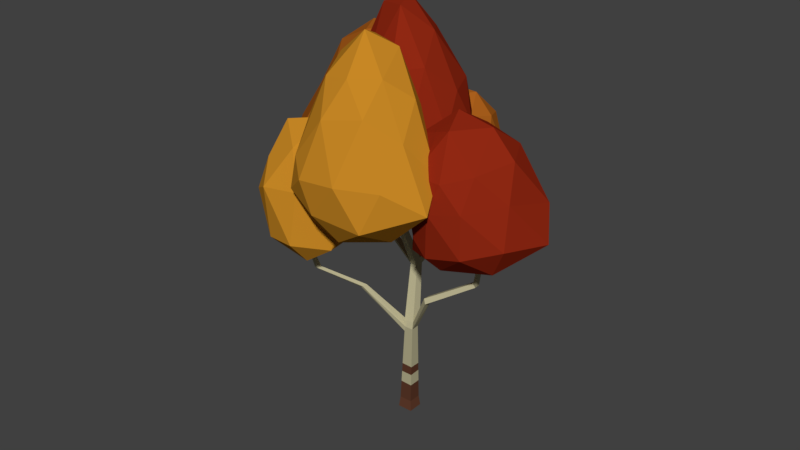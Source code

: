 # Source: birch.blend  (saved by Blender 2.79.0; exported with 4.5.12 LTS)
import bpy
from mathutils import Matrix  # noqa: F401  (used for matrix-valued properties, if any)

bpy.ops.wm.read_factory_settings(use_empty=True)
scene = bpy.context.scene
scene.name = 'Scene'

# ---- collections
col_collection_1 = bpy.data.collections.new('Collection 1'); scene.collection.children.link(col_collection_1)

# ---- materials (node trees are filled in below, after node groups)
mat_log_001 = bpy.data.materials.new('Log.001')
mat_log_001.alpha_threshold = 0.0
mat_log_001.use_transparent_shadow = False
mat_log_001.preview_render_type = 'CUBE'
mat_log_001.diffuse_color = (1.0, 1.0, 1.0, 1.0)
mat_log_001.roughness = 0.5
mat_material_001 = bpy.data.materials.new('Material.001')
mat_material_001.alpha_threshold = 0.0
mat_material_001.use_transparent_shadow = False
mat_material_001.roughness = 0.5
mat_leaf = bpy.data.materials.new('Leaf')
mat_leaf.alpha_threshold = 0.0
mat_leaf.use_transparent_shadow = False
mat_leaf.roughness = 0.5

# ---- material node trees
mat_log_001.use_nodes = True; mat_log_001.node_tree.nodes.clear()
_N = mat_log_001.node_tree.nodes; _L = mat_log_001.node_tree.links
n0 = _N.new('ShaderNodeOutputMaterial'); n0.name = 'Material Output'; n0.location = (300, 300)
n1 = _N.new('ShaderNodeBsdfDiffuse'); n1.name = 'Diffuse BSDF'; n1.location = (10, 300)
n1.inputs[0].default_value = (0.5231, 0.4835, 0.2989, 1.0)
_L.new(n1.outputs[0], n0.inputs[0])
n0.is_active_output = True
mat_material_001.use_nodes = True; mat_material_001.node_tree.nodes.clear()
_N = mat_material_001.node_tree.nodes; _L = mat_material_001.node_tree.links
n0 = _N.new('ShaderNodeOutputMaterial'); n0.name = 'Material Output'; n0.location = (300, 300)
n1 = _N.new('ShaderNodeBsdfDiffuse'); n1.name = 'Diffuse BSDF'; n1.location = (10, 300)
n1.inputs[0].default_value = (0.1237, 0.0469, 0.02576, 1.0)
_L.new(n1.outputs[0], n0.inputs[0])
n0.is_active_output = True
mat_leaf.use_nodes = True; mat_leaf.node_tree.nodes.clear()
_N = mat_leaf.node_tree.nodes; _L = mat_leaf.node_tree.links
n0 = _N.new('ShaderNodeOutputMaterial'); n0.name = 'Material Output'; n0.location = (300, 300)
n1 = _N.new('ShaderNodeBsdfDiffuse'); n1.name = 'Diffuse BSDF'; n1.location = (10, 300)
n2 = _N.new('ShaderNodeObjectInfo'); n2.name = 'Object Info'; n2.location = (-504, 197)
n3 = _N.new('ShaderNodeValToRGB'); n3.name = 'ColorRamp'; n3.location = (-304, 301)
while len(n3.color_ramp.elements) > 1: n3.color_ramp.elements.remove(n3.color_ramp.elements[-1])
n3.color_ramp.elements[0].position = 0.3409; n3.color_ramp.elements[0].color = (0.5829, 0.252, 0.01951, 1.0)
_e = n3.color_ramp.elements.new(0.7136); _e.color = (0.2851, 0.022, 0.006848, 1.0)
_L.new(n1.outputs[0], n0.inputs[0])
_L.new(n3.outputs[0], n1.inputs[0])
_L.new(n2.outputs[5], n3.inputs[0])
n0.is_active_output = True

# ---- world
world_world = bpy.data.worlds.new('World'); scene.world = world_world
world_world.color = (0.05088, 0.05088, 0.05088)
world_world.use_sun_shadow = False
world_world.sun_shadow_jitter_overblur = 0.0
world_world.cycles.sampling_method = 'MANUAL'

# ---- meshes
me_cube_002 = bpy.data.meshes.new('Cube.002')
me_cube_002.from_pydata([(0.8493, 0.8493, -7.188), (0.8493, -0.8493, -7.188), (-0.8493, -0.8493, -7.188), (-0.8493, 0.8493, -7.188), (0.7254, 0.7254, -5.585), (0.7254, -0.7254, -5.585), (-0.7254, -0.7254, -5.585), (-0.7254, 0.7254, -5.585), (1.94, -1.062, 8.507), (1.94, -1.982, 8.423), (1.016, -1.062, 8.507), (1.016, -1.982, 8.423), (0.7607, 1.031, 16.97), (0.7607, 0.1825, 16.91), (-0.08877, 1.031, 17.0), (-0.08877, 0.1825, 16.95), (0.2157, 0.3559, 34.65), (0.2157, -0.0751, 34.68), (-0.2157, 0.3559, 34.61), (-0.2157, -0.0751, 34.63), (-0.1102, -1.201, 23.17), (-0.8305, -1.201, 23.17), (-0.1102, -0.4817, 23.14), (-0.8305, -0.4817, 23.14), (1.881, -1.78, 9.461), (1.881, -0.6476, 9.542), (4.778, -2.547, 14.83), (4.712, -3.352, 14.82), (4.403, -2.29, 15.38), (4.335, -3.061, 15.37), (9.776, -1.128, 19.0), (9.79, -1.791, 19.0), (9.35, -0.9298, 19.31), (9.358, -1.565, 19.32), (-0.3903, 6.705, 23.51), (-0.3465, 7.002, 23.45), (1.293, 4.562, 20.55), (0.7711, 4.575, 20.54), (0.8279, 4.883, 20.2), (1.362, 4.883, 20.2), (0.6503, 0.8396, 17.86), (-0.179, 0.8472, 17.85), (11.38, -2.476, 26.22), (11.39, -2.917, 26.22), (11.12, -2.344, 26.46), (11.13, -2.766, 26.47), (11.39, -2.917, 26.22), (11.13, -2.766, 26.47), (11.12, -2.344, 26.46), (11.38, -2.476, 26.22), (11.13, -2.766, 26.47), (11.12, -2.344, 26.46), (11.39, -2.917, 26.22), (11.38, -2.476, 26.22), (-0.7195, 6.717, 23.51), (-0.6837, 7.002, 23.45), (0.4001, 9.283, 29.51), (0.3735, 9.103, 29.55), (0.1739, 9.111, 29.55), (0.1956, 9.283, 29.51), (0.8075, -0.6947, 7.647), (0.8123, -1.907, 7.579), (-2.619, -4.66, 14.79), (-2.565, -4.121, 14.87), (-2.976, -4.556, 14.53), (-2.939, -4.002, 14.62), (-5.832, -8.044, 18.15), (-5.789, -7.531, 18.17), (-6.248, -7.983, 18.05), (-6.222, -7.456, 18.06), (-5.819, -9.574, 23.46), (-5.792, -9.268, 23.45), (-6.066, -9.538, 23.53), (-6.049, -9.223, 23.52), (0.7595, -1.816, 9.339), (-0.1759, 0.01983, 17.68), (-5.781, 1.687, 20.7), (-5.783, 2.257, 20.69), (-5.443, 1.599, 20.93), (-5.388, 2.157, 20.95), (-6.894, 3.664, 30.11), (-7.232, 3.753, 29.88), (-7.234, 4.322, 29.87), (-6.839, 4.222, 30.13), (-0.3396, 0.368, -2.255), (-0.3409, -1.021, -2.293), (1.005, -1.015, -2.359), (1.005, 0.3134, -2.337), (1.318, -1.338, 1.243), (0.07099, -0.01236, 1.289), (1.311, -0.1361, 1.206), (0.07751, -1.342, 1.289), (-0.1088, -1.199, -0.3065), (-0.104, 0.1497, -0.2209), (1.187, 0.04547, -0.2257), (1.184, -1.2, -0.2934)], [], [(0, 1, 2, 3), (7, 6, 85, 84), (0, 4, 5, 1), (1, 5, 6, 2), (2, 6, 7, 3), (4, 0, 3, 7), (8, 10, 14, 12, 25), (4, 7, 84, 87), (5, 4, 87, 86), (21, 20, 17, 19), (25, 24, 29, 28), (10, 74, 15, 14), (20, 22, 16, 17), (23, 21, 19, 18), (22, 23, 18, 16), (14, 41, 37, 38), (15, 13, 20, 21, 75), (13, 40, 22, 20), (76, 78, 80, 81), (24, 25, 12, 13), (29, 27, 31, 33), (24, 9, 27, 29), (9, 8, 26, 27), (8, 25, 28, 26), (27, 26, 30, 31), (28, 29, 33, 32), (26, 28, 32, 30), (40, 12, 39, 36), (40, 41, 23, 22), (40, 13, 12), (41, 75, 21, 23), (39, 38, 55, 35), (31, 30, 42, 43), (33, 31, 43, 45), (30, 32, 44, 42), (32, 33, 45, 44), (49, 48, 47, 46), (50, 52, 46, 47), (43, 42, 53, 52), (51, 50, 47, 48), (45, 43, 52, 50), (42, 44, 51, 53), (52, 53, 49, 46), (44, 45, 50, 51), (53, 51, 48, 49), (12, 14, 38, 39), (41, 40, 36, 37), (55, 54, 58, 59), (37, 36, 34, 54), (38, 37, 54, 55), (36, 39, 35, 34), (56, 59, 58, 57), (34, 35, 56, 57), (35, 55, 59, 56), (54, 34, 57, 58), (65, 64, 68, 69), (60, 61, 64, 65), (11, 10, 63, 62), (10, 60, 65, 63), (61, 11, 62, 64), (68, 66, 70, 72), (64, 62, 66, 68), (63, 65, 69, 67), (62, 63, 67, 66), (73, 72, 70, 71), (67, 69, 73, 71), (66, 67, 71, 70), (69, 68, 72, 73), (24, 74, 11, 9), (74, 10, 11), (74, 24, 13, 15), (6, 5, 86, 85), (14, 15, 76, 77), (75, 41, 79, 78), (41, 14, 77, 79), (15, 75, 78, 76), (82, 81, 80, 83), (78, 79, 83, 80), (79, 77, 82, 83), (77, 76, 81, 82), (85, 86, 95, 92), (87, 84, 93, 94), (84, 85, 92, 93), (86, 87, 94, 95), (90, 89, 60, 10, 8), (89, 91, 61, 60), (88, 90, 8, 9), (91, 88, 9, 11, 61), (94, 93, 89, 90), (93, 92, 91, 89), (95, 94, 90, 88), (92, 95, 88, 91)])
me_cube_002.polygons.foreach_set('material_index', [0, 1, 1, 1, 1, 1, 0, 1, 1, 0, 0, 0, 0, 0, 0, 0, 0, 0, 0, 0, 0, 0, 0, 0, 0, 0, 0, 0, 0, 0, 0, 0, 0, 0, 0, 0, 0, 0, 0, 0, 0, 0, 0, 0, 0, 0, 0, 0, 0, 0, 0, 0, 0, 0, 0, 0, 0, 0, 0, 0, 0, 0, 0, 0, 0, 0, 0, 0, 0, 0, 0, 1, 0, 0, 0, 0, 0, 0, 0, 0, 0, 0, 0, 0, 0, 0, 0, 0, 1, 1, 1, 1])
me_cube_002.materials.append(mat_log_001)
me_cube_002.materials.append(mat_material_001)
me_cube_002.use_remesh_preserve_volume = False
me_cube_002.use_remesh_preserve_attributes = False
me_cube_002.use_mirror_vertex_groups = False
me_cube_002.update()
me_cube_001 = bpy.data.meshes.new('Cube.001')
me_cube_001.from_pydata([(0.2157, 0.3559, 34.65), (0.2157, -0.0751, 34.68), (-0.2157, 0.3559, 34.61), (-0.2157, -0.0751, 34.63), (-0.1834, 0.1588, 30.82), (4.435, -3.197, 35.38), (-1.948, -5.271, 34.8), (-5.893, 0.1588, 34.52), (-1.948, 5.589, 34.73), (4.435, 3.514, 35.32), (1.557, -4.984, 47.45), (-4.342, -3.074, 46.3), (-4.798, 3.513, 42.28), (1.581, 5.589, 43.27), (5.525, 0.1575, 44.35), (0.07838, -0.2764, 55.74), (-1.22, -3.033, 31.84), (2.531, -1.814, 32.02), (1.495, -5.005, 34.46), (5.246, 0.1588, 34.78), (2.531, 2.131, 32.0), (-3.539, 0.1588, 31.75), (-4.576, -3.033, 34.03), (-1.22, 3.35, 31.82), (-4.576, 3.35, 34.0), (1.495, 5.323, 34.39), (5.887, -1.814, 39.67), (5.887, 2.131, 39.51), (-0.1834, -6.224, 38.89), (3.568, -5.005, 39.44), (-6.254, -1.814, 38.15), (-3.935, -5.005, 38.41), (-3.935, 5.323, 38.12), (-6.254, 2.131, 38.01), (3.568, 5.323, 39.08), (-0.1834, 6.542, 38.54), (4.019, -2.937, 47.99), (-1.66, -4.788, 46.59), (-5.191, 0.0554, 45.84), (-1.861, 5.323, 43.42), (4.21, 3.35, 44.75), (0.8532, -2.661, 55.03), (2.876, -0.08265, 51.6), (-1.95, -1.75, 54.63), (-2.348, 1.62, 50.24), (0.8859, 2.752, 50.88)], [], [(0, 2, 3, 1), (4, 17, 16), (5, 17, 19), (4, 16, 21), (4, 21, 23), (4, 23, 20), (5, 19, 26), (6, 18, 28), (7, 22, 30), (8, 24, 32), (9, 25, 34), (5, 26, 29), (6, 28, 31), (7, 30, 33), (8, 32, 35), (9, 34, 27), (10, 36, 41), (11, 37, 43), (12, 38, 44), (13, 39, 45), (14, 40, 42), (42, 45, 15), (42, 40, 45), (40, 13, 45), (45, 44, 15), (45, 39, 44), (39, 12, 44), (44, 43, 15), (44, 38, 43), (38, 11, 43), (43, 41, 15), (43, 37, 41), (37, 10, 41), (41, 42, 15), (41, 36, 42), (36, 14, 42), (27, 40, 14), (27, 34, 40), (34, 13, 40), (35, 39, 13), (35, 32, 39), (32, 12, 39), (33, 38, 12), (33, 30, 38), (30, 11, 38), (31, 37, 11), (31, 28, 37), (28, 10, 37), (29, 36, 10), (29, 26, 36), (26, 14, 36), (34, 35, 13), (34, 25, 35), (25, 8, 35), (32, 33, 12), (32, 24, 33), (24, 7, 33), (30, 31, 11), (30, 22, 31), (22, 6, 31), (28, 29, 10), (28, 18, 29), (18, 5, 29), (26, 27, 14), (26, 19, 27), (19, 9, 27), (20, 25, 9), (20, 23, 25), (23, 8, 25), (23, 24, 8), (23, 21, 24), (21, 7, 24), (21, 22, 7), (21, 16, 22), (16, 6, 22), (19, 20, 9), (19, 17, 20), (17, 4, 20), (16, 18, 6), (16, 17, 18), (17, 5, 18)])
me_cube_001.materials.append(mat_leaf)
me_cube_001.use_remesh_preserve_volume = False
me_cube_001.use_remesh_preserve_attributes = False
me_cube_001.use_mirror_vertex_groups = False
me_cube_001.update()
me_icosphere = bpy.data.meshes.new('Icosphere')
me_icosphere.from_pydata([(-0.08955, 0.1976, -1.117), (0.904, -0.5868, -0.3783), (-0.4308, -0.9566, -0.3311), (-1.036, 0.07488, -0.4037), (-0.277, 0.8528, -0.4467), (0.7562, 0.6859, -0.457), (0.276, -1.091, 1.598), (-0.7178, -0.6388, 1.061), (-0.721, 0.4741, 0.584), (0.2761, 0.7465, 1.065), (0.9045, -0.2328, 1.669), (0.01541, -0.3004, 2.452), (-0.3342, -0.4758, -0.899), (0.4993, -0.2234, -0.9944), (0.2947, -0.9689, -0.4169), (1.045, 0.1656, -0.5447), (0.4478, 0.593, -0.961), (-0.7407, 0.1761, -0.8762), (-0.9554, -0.4822, -0.4481), (-0.2074, 0.6293, -0.8654), (-0.7316, 0.5545, -0.5131), (0.2499, 0.8763, -0.5287), (0.9918, -0.4541, 0.742), (0.973, 0.3445, 0.1126), (-0.02881, -1.196, 0.7973), (0.6324, -1.055, 0.9131), (-1.008, -0.2989, 0.04747), (-0.6797, -0.8608, 0.1498), (-0.5877, 0.8066, 0.006409), (-0.9528, 0.3081, 0.007701), (0.5594, 0.8672, 0.04169), (-0.005372, 1.003, 0.007396), (0.6838, -0.7637, 1.762), (-0.2523, -1.016, 1.558), (-0.8471, -0.06843, 0.7121), (-0.2594, 0.7406, 0.712), (0.6925, 0.305, 1.592), (0.1779, -0.8004, 2.353), (0.5401, -0.3004, 2.357), (-0.4131, -0.5473, 2.004), (-0.4134, 0.07641, 1.928), (0.1747, 0.2617, 2.004)], [], [(0, 13, 12), (1, 13, 15), (0, 12, 17), (0, 17, 19), (0, 19, 16), (1, 15, 22), (2, 14, 24), (3, 18, 26), (4, 20, 28), (5, 21, 30), (1, 22, 25), (2, 24, 27), (3, 26, 29), (4, 28, 31), (5, 30, 23), (6, 32, 37), (7, 33, 39), (8, 34, 40), (9, 35, 41), (10, 36, 38), (38, 41, 11), (38, 36, 41), (36, 9, 41), (41, 40, 11), (41, 35, 40), (35, 8, 40), (40, 39, 11), (40, 34, 39), (34, 7, 39), (39, 37, 11), (39, 33, 37), (33, 6, 37), (37, 38, 11), (37, 32, 38), (32, 10, 38), (23, 36, 10), (23, 30, 36), (30, 9, 36), (31, 35, 9), (31, 28, 35), (28, 8, 35), (29, 34, 8), (29, 26, 34), (26, 7, 34), (27, 33, 7), (27, 24, 33), (24, 6, 33), (25, 32, 6), (25, 22, 32), (22, 10, 32), (30, 31, 9), (30, 21, 31), (21, 4, 31), (28, 29, 8), (28, 20, 29), (20, 3, 29), (26, 27, 7), (26, 18, 27), (18, 2, 27), (24, 25, 6), (24, 14, 25), (14, 1, 25), (22, 23, 10), (22, 15, 23), (15, 5, 23), (16, 21, 5), (16, 19, 21), (19, 4, 21), (19, 20, 4), (19, 17, 20), (17, 3, 20), (17, 18, 3), (17, 12, 18), (12, 2, 18), (15, 16, 5), (15, 13, 16), (13, 0, 16), (12, 14, 2), (12, 13, 14), (13, 1, 14)])
me_icosphere.materials.append(mat_leaf)
me_icosphere.use_remesh_preserve_volume = False
me_icosphere.use_remesh_preserve_attributes = False
me_icosphere.use_mirror_vertex_groups = False
me_icosphere.update()
me_icosphere_001 = bpy.data.meshes.new('Icosphere.001')
me_icosphere_001.from_pydata([(-0.1973, 0.007219, -1.081), (0.7485, -0.6546, -0.3585), (-0.4108, -0.8945, -0.4339), (-0.9366, -0.03066, -0.3964), (-0.3876, 0.893, -0.437), (0.8347, 0.7037, -0.4414), (0.103, -1.072, 1.111), (-0.7516, -0.6193, 0.8893), (-0.729, 0.4663, 0.5888), (0.2735, 0.7556, 1.072), (0.8802, -0.2513, 1.231), (0.08497, -0.2227, 2.208), (-0.3799, -0.5702, -0.8416), (0.3892, -0.4092, -0.954), (0.2003, -0.969, -0.406), (1.108, 0.06465, -0.5157), (0.4247, 0.5345, -1.001), (-0.7612, 0.02184, -0.8177), (-0.8584, -0.4982, -0.4895), (-0.3105, 0.5286, -0.8753), (-0.7958, 0.4547, -0.4973), (0.2283, 0.927, -0.5334), (0.8515, -0.517, 0.4963), (1.083, 0.2942, 0.2153), (-0.1603, -1.095, 0.5483), (0.3319, -1.011, 0.5026), (-0.8898, -0.3325, -0.08973), (-0.6168, -0.8028, -0.1038), (-0.6827, 0.8229, 0.05554), (-0.9143, 0.2204, -0.01445), (0.6055, 0.9199, 0.1375), (-0.06728, 1.093, 0.09722), (0.5105, -0.7912, 1.146), (-0.3595, -0.9705, 1.239), (-0.8203, -0.08898, 0.6108), (-0.2915, 0.7533, 0.7768), (0.7101, 0.3228, 1.359), (0.1837, -0.7612, 1.986), (0.6188, -0.2706, 1.88), (-0.4491, -0.4714, 1.842), (-0.4124, 0.1338, 1.869), (0.2211, 0.3339, 1.765)], [], [(0, 13, 12), (1, 13, 15), (0, 12, 17), (0, 17, 19), (0, 19, 16), (1, 15, 22), (2, 14, 24), (3, 18, 26), (4, 20, 28), (5, 21, 30), (1, 22, 25), (2, 24, 27), (3, 26, 29), (4, 28, 31), (5, 30, 23), (6, 32, 37), (7, 33, 39), (8, 34, 40), (9, 35, 41), (10, 36, 38), (38, 41, 11), (38, 36, 41), (36, 9, 41), (41, 40, 11), (41, 35, 40), (35, 8, 40), (40, 39, 11), (40, 34, 39), (34, 7, 39), (39, 37, 11), (39, 33, 37), (33, 6, 37), (37, 38, 11), (37, 32, 38), (32, 10, 38), (23, 36, 10), (23, 30, 36), (30, 9, 36), (31, 35, 9), (31, 28, 35), (28, 8, 35), (29, 34, 8), (29, 26, 34), (26, 7, 34), (27, 33, 7), (27, 24, 33), (24, 6, 33), (25, 32, 6), (25, 22, 32), (22, 10, 32), (30, 31, 9), (30, 21, 31), (21, 4, 31), (28, 29, 8), (28, 20, 29), (20, 3, 29), (26, 27, 7), (26, 18, 27), (18, 2, 27), (24, 25, 6), (24, 14, 25), (14, 1, 25), (22, 23, 10), (22, 15, 23), (15, 5, 23), (16, 21, 5), (16, 19, 21), (19, 4, 21), (19, 20, 4), (19, 17, 20), (17, 3, 20), (17, 18, 3), (17, 12, 18), (12, 2, 18), (15, 16, 5), (15, 13, 16), (13, 0, 16), (12, 14, 2), (12, 13, 14), (13, 1, 14)])
me_icosphere_001.materials.append(mat_leaf)
me_icosphere_001.use_remesh_preserve_volume = False
me_icosphere_001.use_remesh_preserve_attributes = False
me_icosphere_001.use_mirror_vertex_groups = False
me_icosphere_001.update()
me_icosphere_004 = bpy.data.meshes.new('Icosphere.004')
me_icosphere_004.from_pydata([(-0.1411, 0.1854, -1.344), (1.005, -0.4919, -0.4016), (-0.4056, -0.8242, -0.3509), (-1.147, 0.1116, -0.4392), (-0.3782, 0.9881, -0.51), (0.9967, 0.836, -0.5166), (0.2711, -0.959, 1.608), (-0.697, -0.5256, 1.071), (-0.8068, 0.5171, 0.6474), (0.3159, 0.8718, 1.378), (1.052, -0.1004, 1.526), (0.03844, -0.1775, 2.771), (-0.3383, -0.4133, -0.9504), (0.616, -0.3089, -1.188), (0.3203, -0.8411, -0.437), (1.496, 0.2018, -0.6244), (0.5484, 0.7073, -1.147), (-0.8385, 0.2099, -0.9718), (-0.9339, -0.3663, -0.4698), (-0.2898, 0.7162, -1.032), (-0.9469, 0.6089, -0.5936), (0.2857, 1.046, -0.609), (1.14, -0.3218, 0.5951), (1.387, 0.4249, 0.1763), (-0.003607, -1.063, 0.7774), (0.716, -0.9227, 0.8591), (-0.9895, -0.1941, 0.0246), (-0.6568, -0.7385, 0.1288), (-0.7688, 0.9171, 0.05373), (-1.04, 0.3603, 0.008921), (0.7294, 1.059, 0.1051), (-0.03463, 1.197, 0.05875), (0.7291, -0.6314, 1.718), (-0.227, -0.8836, 1.687), (-0.8342, 0.01106, 0.6866), (-0.3556, 0.8508, 0.9357), (0.8067, 0.4182, 1.563), (0.2054, -0.6681, 2.665), (0.5817, -0.1681, 2.513), (-0.3912, -0.4294, 2.322), (-0.3964, 0.1728, 2.077), (0.2171, 0.3758, 2.103)], [], [(0, 13, 12), (1, 13, 15), (0, 12, 17), (0, 17, 19), (0, 19, 16), (1, 15, 22), (2, 14, 24), (3, 18, 26), (4, 20, 28), (5, 21, 30), (1, 22, 25), (2, 24, 27), (3, 26, 29), (4, 28, 31), (5, 30, 23), (6, 32, 37), (7, 33, 39), (8, 34, 40), (9, 35, 41), (10, 36, 38), (38, 41, 11), (38, 36, 41), (36, 9, 41), (41, 40, 11), (41, 35, 40), (35, 8, 40), (40, 39, 11), (40, 34, 39), (34, 7, 39), (39, 37, 11), (39, 33, 37), (33, 6, 37), (37, 38, 11), (37, 32, 38), (32, 10, 38), (23, 36, 10), (23, 30, 36), (30, 9, 36), (31, 35, 9), (31, 28, 35), (28, 8, 35), (29, 34, 8), (29, 26, 34), (26, 7, 34), (27, 33, 7), (27, 24, 33), (24, 6, 33), (25, 32, 6), (25, 22, 32), (22, 10, 32), (30, 31, 9), (30, 21, 31), (21, 4, 31), (28, 29, 8), (28, 20, 29), (20, 3, 29), (26, 27, 7), (26, 18, 27), (18, 2, 27), (24, 25, 6), (24, 14, 25), (14, 1, 25), (22, 23, 10), (22, 15, 23), (15, 5, 23), (16, 21, 5), (16, 19, 21), (19, 4, 21), (19, 20, 4), (19, 17, 20), (17, 3, 20), (17, 18, 3), (17, 12, 18), (12, 2, 18), (15, 16, 5), (15, 13, 16), (13, 0, 16), (12, 14, 2), (12, 13, 14), (13, 1, 14)])
me_icosphere_004.materials.append(mat_leaf)
me_icosphere_004.use_remesh_preserve_volume = False
me_icosphere_004.use_remesh_preserve_attributes = False
me_icosphere_004.use_mirror_vertex_groups = False
me_icosphere_004.update()
me_icosphere_003 = bpy.data.meshes.new('Icosphere.003')
me_icosphere_003.from_pydata([(3.963, 0.9743, -0.6973), (4.654, -0.3709, -0.5311), (3.124, -0.273, -0.856), (2.782, 0.8222, -0.4854), (3.705, 1.26, 0.3017), (4.41, 0.8735, 0.5476), (3.248, -1.322, 0.7088), (2.663, -0.194, 0.2491), (2.953, 0.9147, 0.6735), (3.802, 0.6435, 1.337), (4.062, -0.5396, 1.693), (2.987, -0.5402, 1.928), (3.524, 0.3629, -1.025), (4.465, 0.3901, -0.8427), (3.907, -0.4822, -0.8287), (4.942, 0.4571, -0.1798), (4.384, 1.071, -0.04332), (3.26, 1.028, -0.7473), (2.763, 0.3456, -0.8213), (3.846, 1.228, -0.1504), (3.234, 1.206, -0.1895), (4.1, 1.108, 0.5199), (4.387, -0.8701, 0.5885), (4.518, 0.4252, 0.6208), (3.117, -1.013, -0.143), (3.785, -1.313, 0.2074), (2.583, 0.3542, -0.3078), (2.77, -0.2903, -0.4723), (3.275, 1.245, 0.4512), (2.762, 0.8977, 0.03482), (4.099, 0.8303, 0.9902), (3.82, 1.123, 0.8142), (3.799, -1.224, 1.303), (2.784, -0.9023, 0.4457), (2.674, 0.4666, 0.3586), (3.459, 0.9021, 1.053), (3.927, 0.3206, 1.533), (2.947, -1.26, 1.577), (3.505, -0.8053, 2.126), (2.629, -0.387, 1.091), (2.99, 0.3166, 1.422), (3.472, 0.3205, 1.712)], [], [(0, 13, 12), (1, 13, 15), (0, 12, 17), (0, 17, 19), (0, 19, 16), (1, 15, 22), (2, 14, 24), (3, 18, 26), (4, 20, 28), (5, 21, 30), (1, 22, 25), (2, 24, 27), (3, 26, 29), (4, 28, 31), (5, 30, 23), (6, 32, 37), (7, 33, 39), (8, 34, 40), (9, 35, 41), (10, 36, 38), (38, 41, 11), (38, 36, 41), (36, 9, 41), (41, 40, 11), (41, 35, 40), (35, 8, 40), (40, 39, 11), (40, 34, 39), (34, 7, 39), (39, 37, 11), (39, 33, 37), (33, 6, 37), (37, 38, 11), (37, 32, 38), (32, 10, 38), (23, 36, 10), (23, 30, 36), (30, 9, 36), (31, 35, 9), (31, 28, 35), (28, 8, 35), (29, 34, 8), (29, 26, 34), (26, 7, 34), (27, 33, 7), (27, 24, 33), (24, 6, 33), (25, 32, 6), (25, 22, 32), (22, 10, 32), (30, 31, 9), (30, 21, 31), (21, 4, 31), (28, 29, 8), (28, 20, 29), (20, 3, 29), (26, 27, 7), (26, 18, 27), (18, 2, 27), (24, 25, 6), (24, 14, 25), (14, 1, 25), (22, 23, 10), (22, 15, 23), (15, 5, 23), (16, 21, 5), (16, 19, 21), (19, 4, 21), (19, 20, 4), (19, 17, 20), (17, 3, 20), (17, 18, 3), (17, 12, 18), (12, 2, 18), (15, 16, 5), (15, 13, 16), (13, 0, 16), (12, 14, 2), (12, 13, 14), (13, 1, 14)])
me_icosphere_003.materials.append(mat_leaf)
me_icosphere_003.use_remesh_preserve_volume = False
me_icosphere_003.use_remesh_preserve_attributes = False
me_icosphere_003.use_mirror_vertex_groups = False
me_icosphere_003.update()
me_icosphere_005 = bpy.data.meshes.new('Icosphere.005')
me_icosphere_005.from_pydata([(-0.04728, 0.1273, -1.319), (1.079, -0.7423, -0.3548), (-0.4726, -1.217, -0.2933), (-1.318, -0.03761, -0.3611), (-0.2991, 1.007, -0.4189), (1.089, 0.783, -0.4326), (0.276, -1.091, 1.598), (-0.7208, -0.6449, 1.07), (-0.8306, 0.4895, 0.8239), (0.3152, 0.774, 1.193), (0.9045, -0.2328, 1.669), (0.01541, -0.3004, 2.452), (-0.3759, -0.7772, -1.026), (0.7436, -0.4383, -1.154), (0.3561, -1.135, -0.4034), (1.333, 0.1113, -0.5485), (0.6744, 0.6583, -1.11), (-0.9219, 0.0983, -0.9956), (-1.21, -0.7858, -0.4208), (-0.2055, 0.7071, -0.9812), (-0.9096, 0.6065, -0.508), (0.4087, 1.039, -0.529), (0.9918, -0.4541, 0.742), (1.218, 0.3324, 0.2452), (-0.02881, -1.196, 0.7973), (0.6324, -1.055, 0.9131), (-1.208, -0.4747, 0.1916), (-0.7627, -1.085, 0.2702), (-0.7163, 0.9451, 0.1897), (-1.207, 0.2756, 0.1915), (0.8243, 1.027, 0.2371), (0.06578, 1.209, 0.1911), (0.6838, -0.7637, 1.762), (-0.2523, -1.016, 1.558), (-0.9502, -0.145, 0.9135), (-0.2673, 0.7982, 0.9235), (0.6925, 0.305, 1.592), (0.1779, -0.8004, 2.353), (0.5401, -0.3004, 2.357), (-0.4131, -0.5473, 2.004), (-0.4134, 0.07641, 1.928), (0.1747, 0.2617, 2.004)], [], [(0, 13, 12), (1, 13, 15), (0, 12, 17), (0, 17, 19), (0, 19, 16), (1, 15, 22), (2, 14, 24), (3, 18, 26), (4, 20, 28), (5, 21, 30), (1, 22, 25), (2, 24, 27), (3, 26, 29), (4, 28, 31), (5, 30, 23), (6, 32, 37), (7, 33, 39), (8, 34, 40), (9, 35, 41), (10, 36, 38), (38, 41, 11), (38, 36, 41), (36, 9, 41), (41, 40, 11), (41, 35, 40), (35, 8, 40), (40, 39, 11), (40, 34, 39), (34, 7, 39), (39, 37, 11), (39, 33, 37), (33, 6, 37), (37, 38, 11), (37, 32, 38), (32, 10, 38), (23, 36, 10), (23, 30, 36), (30, 9, 36), (31, 35, 9), (31, 28, 35), (28, 8, 35), (29, 34, 8), (29, 26, 34), (26, 7, 34), (27, 33, 7), (27, 24, 33), (24, 6, 33), (25, 32, 6), (25, 22, 32), (22, 10, 32), (30, 31, 9), (30, 21, 31), (21, 4, 31), (28, 29, 8), (28, 20, 29), (20, 3, 29), (26, 27, 7), (26, 18, 27), (18, 2, 27), (24, 25, 6), (24, 14, 25), (14, 1, 25), (22, 23, 10), (22, 15, 23), (15, 5, 23), (16, 21, 5), (16, 19, 21), (19, 4, 21), (19, 20, 4), (19, 17, 20), (17, 3, 20), (17, 18, 3), (17, 12, 18), (12, 2, 18), (15, 16, 5), (15, 13, 16), (13, 0, 16), (12, 14, 2), (12, 13, 14), (13, 1, 14)])
_ca = me_icosphere_005.color_attributes.new('Col', 'BYTE_COLOR', 'CORNER')
_ca.data.foreach_set('color', [1.0, 1.0, 1.0, 1.0, 1.0, 1.0, 1.0, 1.0, 1.0, 1.0, 1.0, 1.0, 1.0, 1.0, 1.0, 1.0, 1.0, 1.0, 1.0, 1.0, 1.0, 1.0, 1.0, 1.0, 1.0, 1.0, 1.0, 1.0, 1.0, 1.0, 1.0, 1.0, 1.0, 1.0, 1.0, 1.0, 1.0, 1.0, 1.0, 1.0, 1.0, 1.0, 1.0, 1.0, 1.0, 1.0, 1.0, 1.0, 1.0, 1.0, 1.0, 1.0, 1.0, 1.0, 1.0, 1.0, 1.0, 1.0, 1.0, 1.0, 1.0, 1.0, 1.0, 1.0, 1.0, 1.0, 1.0, 1.0, 1.0, 1.0, 1.0, 1.0, 1.0, 1.0, 1.0, 1.0, 1.0, 1.0, 1.0, 1.0, 1.0, 1.0, 1.0, 1.0, 1.0, 1.0, 1.0, 1.0, 1.0, 1.0, 1.0, 1.0, 1.0, 1.0, 1.0, 1.0, 1.0, 1.0, 1.0, 1.0, 1.0, 1.0, 1.0, 1.0, 1.0, 1.0, 1.0, 1.0, 1.0, 1.0, 1.0, 1.0, 1.0, 1.0, 1.0, 1.0, 1.0, 1.0, 1.0, 1.0, 1.0, 1.0, 1.0, 1.0, 1.0, 1.0, 1.0, 1.0, 1.0, 1.0, 1.0, 1.0, 1.0, 1.0, 1.0, 1.0, 1.0, 1.0, 1.0, 1.0, 1.0, 1.0, 1.0, 1.0, 1.0, 1.0, 1.0, 1.0, 1.0, 1.0, 1.0, 1.0, 1.0, 1.0, 1.0, 1.0, 1.0, 1.0, 1.0, 1.0, 1.0, 1.0, 1.0, 1.0, 1.0, 1.0, 1.0, 1.0, 1.0, 1.0, 1.0, 1.0, 1.0, 1.0, 1.0, 1.0, 1.0, 1.0, 1.0, 1.0, 1.0, 1.0, 1.0, 1.0, 1.0, 1.0, 1.0, 1.0, 1.0, 1.0, 1.0, 1.0, 1.0, 1.0, 1.0, 1.0, 1.0, 1.0, 1.0, 1.0, 1.0, 1.0, 1.0, 1.0, 1.0, 1.0, 1.0, 1.0, 1.0, 1.0, 1.0, 1.0, 1.0, 1.0, 1.0, 1.0, 1.0, 1.0, 1.0, 1.0, 1.0, 1.0, 1.0, 1.0, 1.0, 1.0, 1.0, 1.0, 1.0, 1.0, 1.0, 1.0, 1.0, 1.0, 1.0, 1.0, 1.0, 1.0, 1.0, 1.0, 1.0, 1.0, 1.0, 1.0, 1.0, 1.0, 1.0, 1.0, 1.0, 1.0, 1.0, 1.0, 1.0, 1.0, 1.0, 1.0, 1.0, 1.0, 1.0, 1.0, 1.0, 1.0, 1.0, 1.0, 1.0, 1.0, 1.0, 1.0, 1.0, 1.0, 1.0, 1.0, 1.0, 1.0, 1.0, 1.0, 1.0, 1.0, 1.0, 1.0, 1.0, 1.0, 1.0, 1.0, 1.0, 1.0, 1.0, 1.0, 1.0, 1.0, 1.0, 1.0, 1.0, 1.0, 1.0, 1.0, 1.0, 1.0, 1.0, 1.0, 1.0, 1.0, 1.0, 1.0, 1.0, 1.0, 1.0, 1.0, 1.0, 1.0, 1.0, 1.0, 1.0, 1.0, 1.0, 1.0, 1.0, 1.0, 1.0, 1.0, 1.0, 1.0, 1.0, 1.0, 1.0, 1.0, 1.0, 1.0, 1.0, 1.0, 1.0, 1.0, 1.0, 1.0, 1.0, 1.0, 1.0, 1.0, 1.0, 1.0, 1.0, 1.0, 1.0, 1.0, 1.0, 1.0, 1.0, 1.0, 1.0, 1.0, 1.0, 1.0, 1.0, 1.0, 1.0, 1.0, 1.0, 1.0, 1.0, 1.0, 1.0, 1.0, 1.0, 1.0, 1.0, 1.0, 1.0, 1.0, 1.0, 1.0, 1.0, 1.0, 1.0, 1.0, 1.0, 1.0, 1.0, 1.0, 1.0, 1.0, 1.0, 1.0, 1.0, 1.0, 1.0, 1.0, 1.0, 1.0, 1.0, 1.0, 1.0, 1.0, 1.0, 1.0, 1.0, 1.0, 1.0, 1.0, 1.0, 1.0, 1.0, 1.0, 1.0, 1.0, 1.0, 1.0, 1.0, 1.0, 1.0, 1.0, 1.0, 1.0, 1.0, 1.0, 1.0, 1.0, 1.0, 1.0, 1.0, 1.0, 1.0, 1.0, 1.0, 1.0, 1.0, 1.0, 1.0, 1.0, 1.0, 1.0, 1.0, 1.0, 1.0, 1.0, 1.0, 1.0, 1.0, 1.0, 1.0, 1.0, 1.0, 1.0, 1.0, 1.0, 1.0, 1.0, 1.0, 1.0, 1.0, 1.0, 1.0, 1.0, 1.0, 1.0, 1.0, 1.0, 1.0, 1.0, 1.0, 1.0, 1.0, 1.0, 1.0, 1.0, 1.0, 1.0, 1.0, 1.0, 1.0, 1.0, 1.0, 1.0, 1.0, 1.0, 1.0, 1.0, 1.0, 1.0, 1.0, 1.0, 1.0, 1.0, 1.0, 1.0, 1.0, 1.0, 1.0, 1.0, 1.0, 1.0, 1.0, 1.0, 1.0, 1.0, 1.0, 1.0, 1.0, 1.0, 1.0, 1.0, 1.0, 1.0, 1.0, 1.0, 1.0, 1.0, 1.0, 1.0, 1.0, 1.0, 1.0, 1.0, 1.0, 1.0, 1.0, 1.0, 1.0, 1.0, 1.0, 1.0, 1.0, 1.0, 1.0, 1.0, 1.0, 1.0, 1.0, 1.0, 1.0, 1.0, 1.0, 1.0, 1.0, 1.0, 1.0, 1.0, 1.0, 1.0, 1.0, 1.0, 1.0, 1.0, 1.0, 1.0, 1.0, 1.0, 1.0, 1.0, 1.0, 1.0, 1.0, 1.0, 1.0, 1.0, 1.0, 1.0, 1.0, 1.0, 1.0, 1.0, 1.0, 1.0, 1.0, 1.0, 1.0, 1.0, 1.0, 1.0, 1.0, 1.0, 1.0, 1.0, 1.0, 1.0, 1.0, 1.0, 1.0, 1.0, 1.0, 1.0, 1.0, 1.0, 1.0, 1.0, 1.0, 1.0, 1.0, 1.0, 1.0, 1.0, 1.0, 1.0, 1.0, 1.0, 1.0, 1.0, 1.0, 1.0, 1.0, 1.0, 1.0, 1.0, 1.0, 1.0, 1.0, 1.0, 1.0, 1.0, 1.0, 1.0, 1.0, 1.0, 1.0, 1.0, 1.0, 1.0, 1.0, 1.0, 1.0, 1.0, 1.0, 1.0, 1.0, 1.0, 1.0, 1.0, 1.0, 1.0, 1.0, 1.0, 1.0, 1.0, 1.0, 1.0, 1.0, 1.0, 1.0, 1.0, 1.0, 1.0, 1.0, 1.0, 1.0, 1.0, 1.0, 1.0, 1.0, 1.0, 1.0, 1.0, 1.0, 1.0, 1.0, 1.0, 1.0, 1.0, 1.0, 1.0, 1.0, 1.0, 1.0, 1.0, 1.0, 1.0, 1.0, 1.0, 1.0, 1.0, 1.0, 1.0, 1.0, 1.0, 1.0, 1.0, 1.0, 1.0, 1.0, 1.0, 1.0, 1.0, 1.0, 1.0, 1.0, 1.0, 1.0, 1.0, 1.0, 1.0, 1.0, 1.0, 1.0, 1.0, 1.0, 1.0, 1.0, 1.0, 1.0, 1.0, 1.0, 1.0, 1.0, 1.0, 1.0, 1.0, 1.0, 1.0, 1.0, 1.0, 1.0, 1.0, 1.0, 1.0, 1.0, 1.0, 1.0, 1.0, 1.0, 1.0, 1.0, 1.0, 1.0, 1.0, 1.0, 1.0, 1.0, 1.0, 1.0, 1.0, 1.0, 1.0, 1.0, 1.0, 1.0, 1.0, 1.0, 1.0, 1.0, 1.0, 1.0, 1.0, 1.0, 1.0, 1.0, 1.0, 1.0, 1.0, 1.0, 1.0, 1.0, 1.0, 1.0, 1.0, 1.0, 1.0, 1.0, 1.0, 1.0, 1.0, 1.0, 1.0, 1.0, 1.0, 1.0, 1.0, 1.0, 1.0, 1.0, 1.0, 1.0, 1.0, 1.0, 1.0, 1.0, 1.0, 1.0, 1.0, 1.0, 1.0, 1.0, 1.0, 1.0, 1.0, 1.0, 1.0, 1.0, 1.0, 1.0, 1.0, 1.0, 1.0, 1.0, 1.0, 1.0, 1.0, 1.0, 1.0, 1.0, 1.0, 1.0, 1.0, 1.0, 1.0, 1.0, 1.0, 1.0, 1.0, 1.0, 1.0, 1.0, 1.0, 1.0, 1.0, 1.0, 1.0, 1.0, 1.0, 1.0, 1.0, 1.0, 1.0, 1.0, 1.0, 1.0, 1.0, 1.0, 1.0, 1.0, 1.0, 1.0, 1.0, 1.0, 1.0, 1.0, 1.0, 1.0, 1.0, 1.0, 1.0, 1.0, 1.0, 1.0, 1.0, 1.0, 1.0, 1.0, 1.0, 1.0, 1.0, 1.0, 1.0, 1.0, 1.0, 1.0, 1.0, 1.0, 1.0, 1.0, 1.0, 1.0, 1.0, 1.0, 1.0, 1.0, 1.0, 1.0, 1.0, 1.0, 1.0, 1.0, 1.0, 1.0, 1.0, 1.0, 1.0, 1.0, 1.0, 1.0, 1.0, 1.0, 1.0, 1.0, 1.0, 1.0, 1.0, 1.0, 1.0, 1.0, 1.0, 1.0, 1.0, 1.0, 1.0, 1.0, 1.0, 1.0, 1.0, 1.0, 1.0, 1.0, 1.0, 1.0, 1.0, 1.0, 1.0, 1.0, 1.0, 1.0, 1.0, 1.0, 1.0, 1.0, 1.0, 1.0, 1.0, 1.0, 1.0, 1.0, 1.0, 1.0, 1.0, 1.0, 1.0, 1.0, 1.0, 1.0, 1.0, 1.0, 1.0, 1.0, 1.0, 1.0, 1.0, 1.0, 1.0, 1.0, 1.0, 1.0, 1.0, 1.0, 1.0, 1.0, 1.0, 1.0, 1.0, 1.0, 1.0, 1.0, 1.0, 1.0, 1.0, 1.0, 1.0, 1.0, 1.0, 1.0, 1.0, 1.0, 1.0, 1.0, 1.0])
me_icosphere_005.materials.append(mat_leaf)
me_icosphere_005.use_remesh_preserve_volume = False
me_icosphere_005.use_remesh_preserve_attributes = False
me_icosphere_005.use_mirror_vertex_groups = False
me_icosphere_005.update()

# ---- objects
ob_cube = bpy.data.objects.new('Cube', me_cube_002)
ob_cube_001 = bpy.data.objects.new('Cube.001', me_cube_001)
ob_icosphere = bpy.data.objects.new('Icosphere', me_icosphere)
ob_icosphere_001 = bpy.data.objects.new('Icosphere.001', me_icosphere_001)
ob_icosphere_002 = bpy.data.objects.new('Icosphere.002', me_icosphere_004)
ob_icosphere_003 = bpy.data.objects.new('Icosphere.003', me_icosphere_003)
ob_icosphere_004 = bpy.data.objects.new('Icosphere.004', me_icosphere_005)

# ---- transforms, parenting, visibility, modifiers, constraints
ob_cube.location = (0.1322, -0.1761, 0.9498)
ob_cube.scale = (0.1567, 0.1567, 0.1186)
ob_cube.lock_rotations_4d = False
ob_cube.empty_display_type = 'ARROWS'
ob_cube.lineart.crease_threshold = 0.0
ob_cube_001.location = (0.1322, -0.1761, 0.9498)
ob_cube_001.scale = (0.1567, 0.1567, 0.1186)
ob_cube_001.lock_rotations_4d = False
ob_cube_001.empty_display_type = 'ARROWS'
ob_cube_001.lineart.crease_threshold = 0.0
ob_icosphere.location = (0.2232, 1.121, 4.453)
ob_icosphere.rotation_euler = (-0.05956, -0.07178, 0.06153)
ob_icosphere.scale = (0.706, 0.7062, 0.5366)
ob_icosphere.lineart.crease_threshold = 0.0
ob_icosphere_001.location = (1.709, -0.5758, 4.499)
ob_icosphere_001.rotation_euler = (-0.05445, -0.1951, 0.1763)
ob_icosphere_001.scale = (1.009, 1.016, 0.7811)
ob_icosphere_001.lineart.crease_threshold = 0.0
ob_icosphere_002.location = (0.428, -1.884, 5.29)
ob_icosphere_002.rotation_euler = (-0.5422, -0.1662, 0.0659)
ob_icosphere_002.scale = (0.8902, 0.8445, 0.7466)
ob_icosphere_002.lineart.crease_threshold = 0.0
ob_icosphere_003.location = (-2.9, -0.4898, 4.687)
ob_icosphere_003.rotation_euler = (-0.5513, 0.1838, -0.5088)
ob_icosphere_003.scale = (0.6534, 0.6645, 0.7053)
ob_icosphere_003.lineart.crease_threshold = 0.0
ob_icosphere_004.location = (-0.9892, 0.3765, 4.919)
ob_icosphere_004.rotation_euler = (-0.1094, -0.02406, 0.1736)
ob_icosphere_004.scale = (1.02, 1.017, 0.7755)
ob_icosphere_004.lineart.crease_threshold = 0.0

# ---- collection membership
col_collection_1.objects.link(ob_cube)
col_collection_1.objects.link(ob_cube_001)
col_collection_1.objects.link(ob_icosphere)
col_collection_1.objects.link(ob_icosphere_001)
col_collection_1.objects.link(ob_icosphere_002)
col_collection_1.objects.link(ob_icosphere_003)
col_collection_1.objects.link(ob_icosphere_004)

# ---- scene / render settings (as saved in the file)
scene.frame_start = 1; scene.frame_end = 250; scene.frame_set(1)
scene.render.engine = 'BLENDER_EEVEE_NEXT'
scene.render.resolution_percentage = 50
scene.render.dither_intensity = 0.0
scene.cycles.use_denoising = False
scene.cycles.samples = 128
scene.cycles.sampling_pattern = 'TABULATED_SOBOL'
scene.cycles.use_adaptive_sampling = False
scene.cycles.use_light_tree = False
scene.cycles.blur_glossy = 0.0
scene.cycles.sample_clamp_indirect = 0.0
scene.view_settings.view_transform = 'Standard'
bpy.context.view_layer.update()

# ---- added for rendering (the .blend has no active camera and no usable light): camera, sun
cam_auto = bpy.data.cameras.new('AutoCamera')
cam_auto.lens = 50.0
cam_auto.sensor_width = 36.0
cam_auto.clip_end = 1000.0
ob_auto_camera = bpy.data.objects.new('AutoCamera', cam_auto)
scene.collection.objects.link(ob_auto_camera)
ob_auto_camera.location = (10.3412, -12.694, 11.9628)
ob_auto_camera.rotation_euler = (1.09748, -7.21219e-08, 0.694738)
scene.camera = ob_auto_camera
light_auto_sun = bpy.data.lights.new('AutoSun', 'SUN')
light_auto_sun.energy = 3.0
light_auto_sun.angle = 0.0523599
ob_auto_sun = bpy.data.objects.new('AutoSun', light_auto_sun)
scene.collection.objects.link(ob_auto_sun)
ob_auto_sun.rotation_euler = (0.872665, 0.174533, 0.523599)
bpy.context.view_layer.update()
